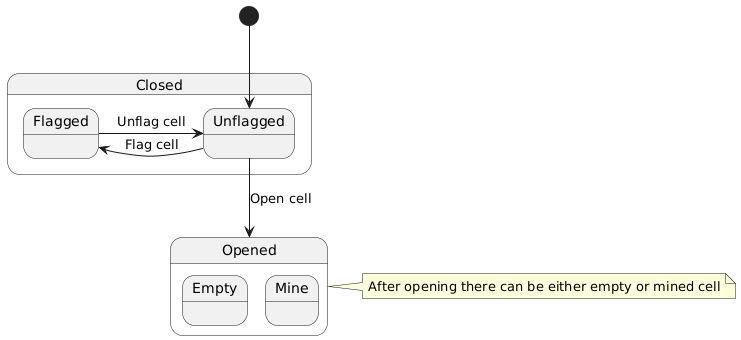

The diagram above was rendered by PlantUML. Its source (embedded in the PNG):
@startuml
state Closed {
state Unflagged
state Flagged
}
state Opened {
state Empty
state Mine
}

[*] --> Unflagged
Unflagged -left-> Flagged : Flag cell
Flagged -right-> Unflagged : Unflag cell
Unflagged -down-> Opened: Open cell
note right of Opened
After opening there can be either empty or mined cell
end note
@enduml